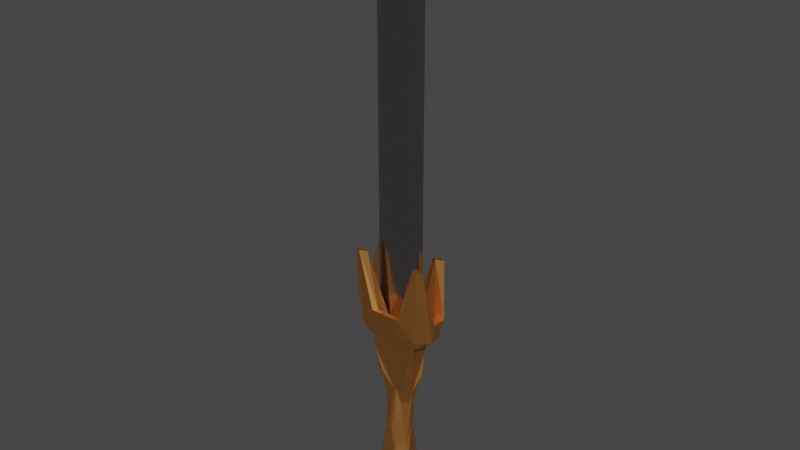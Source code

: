 # Source: First_Blade.blend  (saved by Blender 3.6.11; exported with 4.5.12 LTS)
import bpy
from mathutils import Matrix  # noqa: F401  (used for matrix-valued properties, if any)

bpy.ops.wm.read_factory_settings(use_empty=True)
scene = bpy.context.scene
scene.name = 'Scene'

# ---- collections
col_collection = bpy.data.collections.new('Collection'); scene.collection.children.link(col_collection)

# ---- materials (node trees are filled in below, after node groups)
mat_handle = bpy.data.materials.new('Handle')
mat_handle.use_transparent_shadow = False
mat_sword_blade = bpy.data.materials.new('Sword Blade')
mat_sword_blade.alpha_threshold = 0.0
mat_sword_blade.use_transparent_shadow = False
mat_sword_blade.roughness = 0.5
mat_sword_blade.line_color = (0.0, 0.0, 0.0, 1.0)

# ---- material node trees
mat_handle.use_nodes = True; mat_handle.node_tree.nodes.clear()
_N = mat_handle.node_tree.nodes; _L = mat_handle.node_tree.links
n0 = _N.new('ShaderNodeBsdfPrincipled'); n0.name = 'Principled BSDF'; n0.location = (10, 300)
n0.distribution = 'GGX'
n0.subsurface_method = 'RANDOM_WALK_SKIN'
n0.inputs[0].default_value = (0.8, 0.3043, 0.03326, 1.0)
n0.inputs[1].default_value = 0.9318
n0.inputs[3].default_value = 0.0
n0.inputs[11].default_value = 1.501
n0.inputs[12].default_value = 0.2864
n0.inputs[13].default_value = 0.65
n0.inputs[14].default_value = (0.9985, 0.9946, 0.9925, 1.0)
n0.inputs[27].default_value = (0.0, 0.0, 0.0, 1.0)
n1 = _N.new('ShaderNodeOutputMaterial'); n1.name = 'Material Output'; n1.location = (300, 300)
_L.new(n0.outputs[0], n1.inputs[0])
n1.is_active_output = True
mat_sword_blade.use_nodes = True; mat_sword_blade.node_tree.nodes.clear()
_N = mat_sword_blade.node_tree.nodes; _L = mat_sword_blade.node_tree.links
n0 = _N.new('ShaderNodeOutputMaterial'); n0.name = 'Material Output'; n0.location = (300, 300)
n1 = _N.new('ShaderNodeBsdfPrincipled'); n1.name = 'Principled BSDF'; n1.location = (10, 300)
n1.distribution = 'GGX'
n1.subsurface_method = 'RANDOM_WALK_SKIN'
n1.inputs[0].default_value = (0.4619, 0.4283, 0.4345, 1.0)
n1.inputs[1].default_value = 1.0
n1.inputs[2].default_value = 0.1682
n1.inputs[3].default_value = 1.45
n1.inputs[11].default_value = 1.286
n1.inputs[13].default_value = 0.5364
n1.inputs[27].default_value = (0.0, 0.0, 0.0, 1.0)
n1.inputs[28].default_value = 1.0
_L.new(n1.outputs[0], n0.inputs[0])
n0.is_active_output = True

# ---- world
world_world = bpy.data.worlds.new('World'); scene.world = world_world
world_world.use_nodes = True; world_world.node_tree.nodes.clear()
_N = world_world.node_tree.nodes; _L = world_world.node_tree.links
n0 = _N.new('ShaderNodeOutputWorld'); n0.name = 'World Output'; n0.location = (300, 300)
n1 = _N.new('ShaderNodeBackground'); n1.name = 'Background'; n1.location = (10, 300)
n1.inputs[0].default_value = (0.05088, 0.05088, 0.05088, 1.0)
_L.new(n1.outputs[0], n0.inputs[0])
n0.is_active_output = True
world_world.color = (0.05088, 0.05088, 0.05088)
world_world.use_sun_shadow = False
world_world.sun_shadow_jitter_overblur = 0.0

# ---- meshes
me_cube = bpy.data.meshes.new('Cube')
me_cube.from_pydata([(0.9014, -0.4194, 0.7069), (-0.9014, -0.4194, 0.7069), (0.9014, 0.4194, 0.7069), (-0.9014, 0.4194, 0.7069), (0.5496, 0.02651, 0.294), (0.4948, 0.09671, 0.197), (0.7871, 0.2354, 0.4198), (0.2079, 0.2302, 0.197), (0.05697, 0.2557, 0.294), (0.5059, 0.3662, 0.4198), (0.7871, 0.3662, 0.5781), (0.9014, 0.4194, 0.7977), (0.2079, 0.4948, -0.1536), (0.05697, -0.2557, 0.294), (0.2079, -0.2302, 0.197), (0.5059, -0.3662, 0.4198), (0.4948, -0.09671, 0.197), (0.5496, -0.02651, 0.294), (0.7871, -0.2354, 0.4198), (0.7871, -0.3662, 0.5781), (0.9014, -0.4194, 0.7977), (0.4948, -0.2079, -0.1536), (-0.05697, 0.2557, 0.294), (-0.2079, 0.2302, 0.197), (-0.5059, 0.3662, 0.4198), (-0.4948, 0.09671, 0.197), (-0.5496, 0.02651, 0.294), (-0.7871, 0.2354, 0.4198), (-0.7871, 0.3662, 0.5781), (-0.9014, 0.4194, 0.7977), (-0.2079, 0.4948, -0.1536), (-0.5496, -0.02651, 0.294), (-0.4948, -0.09671, 0.197), (-0.7871, -0.2354, 0.4198), (-0.2079, -0.2302, 0.197), (-0.05697, -0.2557, 0.294), (-0.5059, -0.3662, 0.4198), (-0.7871, -0.3662, 0.5781), (-0.9014, -0.4194, 0.7977), (-0.4948, -0.2079, -0.1536), (0.05733, 0.5496, 0.002136), (0.5496, 0.05733, 0.002136), (0.4948, 0.2079, -0.1536), (0.5496, -0.05733, 0.002136), (0.05733, -0.5496, 0.002136), (0.2079, -0.4948, -0.1536), (-0.5496, 0.05733, 0.002136), (-0.4948, 0.2079, -0.1536), (-0.05733, 0.5496, 0.002136), (-0.05733, -0.5496, 0.002136), (-0.2079, -0.4948, -0.1536), (-0.5496, -0.05733, 0.002136), (0.3735, 0.4436, -0.633), (0.4527, 0.658, -0.5395), (0.4436, 0.3735, -0.633), (0.658, 0.4527, -0.5395), (0.4436, -0.3735, -0.633), (0.658, -0.4527, -0.5395), (0.3735, -0.4436, -0.633), (0.4527, -0.658, -0.5395), (-0.4436, 0.3735, -0.633), (-0.658, 0.4527, -0.5395), (-0.3735, 0.4436, -0.633), (-0.4527, 0.658, -0.5395), (-0.3735, -0.4436, -0.633), (-0.4527, -0.658, -0.5395), (-0.4436, -0.3735, -0.633), (-0.658, -0.4527, -0.5395), (0.9663, 0.5226, 1.343), (0.4391, 0.6219, 0.943), (1.016, -0.4726, 0.7222), (1.337, 0.2043, 0.943), (1.123, 0.4496, 1.343), (-1.016, -0.4726, 0.7222), (0.4391, -0.6219, 0.943), (0.9663, -0.5226, 1.343), (1.016, 0.4726, 0.7222), (1.123, -0.4496, 1.343), (1.337, -0.2043, 0.943), (-1.016, 0.4726, 0.7222), (-1.123, 0.4496, 1.343), (-1.337, 0.2043, 0.943), (-0.4391, 0.6219, 0.943), (-0.9663, 0.5226, 1.343), (-1.337, -0.2043, 0.943), (-1.123, -0.4496, 1.343), (-0.9663, -0.5226, 1.343), (-0.4391, -0.6219, 0.943), (1.511, -0.1794, 0.7887), (1.244, -0.487, 0.7887), (1.172, -0.4378, 0.7432), (1.047, -0.5786, 0.7887), (0.3855, -0.7031, 0.7887), (0.9411, -0.5454, 0.7432), (-0.3855, -0.7031, 0.7887), (-1.047, -0.5786, 0.7887), (-0.9411, -0.5454, 0.7432), (-1.244, -0.487, 0.7887), (-1.511, -0.1794, 0.7887), (-1.172, -0.4378, 0.7432), (0.3855, 0.7031, 0.7887), (1.047, 0.5786, 0.7887), (0.9411, 0.5454, 0.7432), (1.244, 0.487, 0.7887), (1.511, 0.1794, 0.7887), (1.172, 0.4378, 0.7432), (-1.511, 0.1794, 0.7887), (-1.244, 0.487, 0.7887), (-1.172, 0.4378, 0.7432), (-1.047, 0.5786, 0.7887), (-0.3855, 0.7031, 0.7887), (-0.9411, 0.5454, 0.7432), (0.5509, -0.7801, 0.943), (1.212, -0.6555, 1.343), (1.409, -0.564, 1.343), (1.677, -0.2563, 0.943), (-1.677, -0.2563, 0.943), (-1.409, -0.564, 1.343), (-1.212, -0.6555, 1.343), (-0.5509, -0.7801, 0.943), (1.677, 0.2563, 0.943), (1.409, 0.564, 1.343), (1.212, 0.6555, 1.343), (0.5509, 0.7801, 0.943), (-0.5509, 0.7801, 0.943), (-1.212, 0.6555, 1.343), (-1.409, 0.564, 1.343), (-1.677, 0.2563, 0.943), (-0.2788, 0.1362, 0.8206), (0.2788, 0.1362, 0.8206), (-0.8485, -0.05556, 0.8206), (-0.8485, 0.1297, 0.8206), (-0.6135, -0.1294, 0.8206), (-0.7131, -0.1125, 0.8206), (0.8485, 0.1297, 0.8206), (0.8485, -0.05556, 0.8206), (0.7131, -0.1125, 0.8206), (-0.2788, -0.1525, 0.8206), (0.6135, -0.1294, 0.8206), (0.2788, -0.1525, 0.8206), (0.6135, 0.1132, 0.8206), (-0.6135, 0.1132, 0.8206), (0.7131, 0.09622, 0.8206), (-0.7131, 0.09622, 0.8206), (-0.2788, 0.1362, 3.527), (0.2788, 0.1362, 3.527), (-0.8485, -0.05556, 3.527), (-0.8485, 0.1297, 3.527), (-0.6135, -0.1294, 3.527), (-0.7131, -0.1125, 3.527), (0.8485, 0.1297, 3.527), (0.8485, -0.05556, 3.527), (0.7131, -0.1125, 3.527), (-0.2788, -0.1525, 3.527), (0.6135, -0.1294, 3.527), (0.2788, -0.1525, 3.527), (0.6135, 0.1132, 3.527), (-0.6135, 0.1132, 3.527), (0.7131, 0.09622, 3.527), (-0.7131, 0.09622, 3.527), (-0.02138, 0.002935, 3.75), (0.02138, 0.002935, 3.75), (-0.06509, -0.01177, 3.75), (-0.06509, 0.009949, 3.75), (-0.04706, -0.01744, 3.75), (-0.0547, -0.01614, 3.75), (0.06509, 0.009949, 3.75), (0.06509, -0.01177, 3.75), (0.0547, -0.01614, 3.75), (-0.02138, -0.01921, 3.75), (0.04706, -0.01744, 3.75), (0.02138, -0.01921, 3.75), (0.04706, 0.001168, 3.75), (-0.04706, 0.001168, 3.75), (0.0547, -0.0001323, 3.75), (-0.0547, -0.0001323, 3.75)], [], [(11, 8, 22, 29, 3, 2), (24, 27, 28), (22, 48, 30, 23), (38, 35, 13, 20, 0, 1), (57, 55, 41, 43), (20, 17, 4, 11, 2, 0), (86, 87, 137, 132), (33, 36, 37), (15, 18, 19), (2, 3, 79, 111, 110, 100, 102, 76), (106, 98, 116, 127), (102, 101, 103, 105, 76), (0, 2, 76, 105, 104, 88, 90, 70), (94, 92, 112, 119), (108, 107, 109, 111, 79), (1, 0, 70, 93, 92, 94, 96, 73), (5, 42, 12, 7), (14, 45, 21, 16), (23, 30, 47, 25), (50, 34, 32, 39), (44, 49, 65, 59), (48, 63, 30), (29, 26, 31, 38, 1, 3), (4, 41, 42, 5), (4, 5, 6), (7, 8, 9), (13, 14, 15), (16, 17, 18), (22, 23, 24), (25, 26, 27), (31, 32, 33), (34, 35, 36), (11, 4, 6, 10), (5, 7, 9, 6), (8, 11, 10, 9), (20, 13, 15, 19), (14, 16, 18, 15), (17, 20, 19, 18), (29, 22, 24, 28), (23, 25, 27, 24), (26, 29, 28, 27), (38, 31, 33, 37), (32, 34, 36, 33), (35, 38, 37, 36), (41, 4, 17, 43), (12, 40, 8, 7), (48, 22, 8, 40), (50, 49, 35, 34), (31, 51, 39, 32), (44, 13, 35, 49), (21, 43, 17, 16), (13, 44, 45, 14), (51, 67, 39), (47, 46, 26, 25), (51, 31, 26, 46), (6, 9, 10), (53, 63, 48, 40), (57, 43, 21), (45, 59, 57, 21), (61, 46, 47), (51, 46, 61, 67), (65, 49, 50), (39, 67, 65, 50), (41, 55, 42), (60, 62, 52, 54, 56, 58, 64, 66), (30, 63, 61, 47), (44, 59, 45), (53, 40, 12), (56, 54, 55, 57), (52, 62, 63, 53), (60, 66, 67, 61), (64, 58, 59, 65), (54, 52, 53, 55), (61, 63, 62, 60), (57, 59, 58, 56), (65, 67, 66, 64), (42, 55, 53, 12), (89, 114, 113, 91), (95, 118, 117, 97), (121, 103, 101, 122), (125, 109, 107, 126), (3, 1, 73, 99, 98, 106, 108, 79), (114, 115, 78, 77), (88, 104, 120, 115), (100, 110, 124, 123), (96, 95, 97, 99, 73), (88, 89, 90), (91, 92, 93), (94, 95, 96), (97, 98, 99), (100, 101, 102), (103, 104, 105), (106, 107, 108), (109, 110, 111), (94, 119, 118, 95), (116, 98, 97, 117), (124, 110, 109, 125), (106, 127, 126, 107), (88, 115, 114, 89), (112, 92, 91, 113), (120, 104, 103, 121), (100, 123, 122, 101), (90, 89, 91, 93, 70), (124, 125, 83, 82), (117, 118, 86, 85), (115, 120, 71, 78), (123, 124, 82, 69), (122, 123, 69, 68), (112, 113, 75, 74), (118, 119, 87, 86), (127, 116, 84, 81), (125, 126, 80, 83), (126, 127, 81, 80), (116, 117, 85, 84), (120, 121, 72, 71), (119, 112, 74, 87), (113, 114, 77, 75), (121, 122, 68, 72), (142, 140, 156, 158), (69, 82, 128, 129), (75, 77, 136, 138), (81, 84, 130, 131), (87, 74, 139, 137), (85, 86, 132, 133), (71, 72, 142, 134), (80, 81, 131, 143), (78, 71, 134, 135), (68, 69, 129, 140), (83, 80, 143, 141), (84, 85, 133, 130), (77, 78, 135, 136), (82, 83, 141, 128), (74, 75, 138, 139), (72, 68, 140, 142), (145, 144, 160, 161), (135, 134, 150, 151), (134, 142, 158, 150), (136, 135, 151, 152), (139, 138, 154, 155), (132, 137, 153, 148), (143, 131, 147, 159), (138, 136, 152, 154), (141, 143, 159, 157), (137, 139, 155, 153), (129, 128, 144, 145), (130, 133, 149, 146), (140, 129, 145, 156), (131, 130, 146, 147), (128, 141, 157, 144), (133, 132, 148, 149), (166, 174, 172, 161, 160, 173, 175, 163, 162, 165, 164, 169, 171, 170, 168, 167), (146, 149, 165, 162), (156, 145, 161, 172), (147, 146, 162, 163), (144, 157, 173, 160), (149, 148, 164, 165), (158, 156, 172, 174), (151, 150, 166, 167), (150, 158, 174, 166), (152, 151, 167, 168), (155, 154, 170, 171), (148, 153, 169, 164), (159, 147, 163, 175), (154, 152, 168, 170), (157, 159, 175, 173), (153, 155, 171, 169)])
me_cube.polygons.foreach_set('material_index', [0, 0, 0, 0, 0, 0, 0, 0, 0, 0, 0, 0, 0, 0, 0, 0, 0, 0, 0, 0, 0, 0, 0, 0, 0, 0, 0, 0, 0, 0, 0, 0, 0, 0, 0, 0, 0, 0, 0, 0, 0, 0, 0, 0, 0, 0, 0, 0, 0, 0, 0, 0, 0, 0, 0, 0, 0, 0, 0, 0, 0, 0, 0, 0, 0, 0, 0, 0, 0, 0, 0, 0, 0, 0, 0, 0, 0, 0, 0, 0, 0, 0, 0, 0, 0, 0, 0, 0, 0, 0, 0, 0, 0, 0, 0, 0, 0, 0, 0, 0, 0, 0, 0, 0, 0, 0, 0, 0, 0, 0, 0, 0, 0, 0, 0, 0, 0, 0, 1, 0, 0, 0, 0, 0, 0, 0, 0, 0, 0, 0, 0, 0, 0, 0, 1, 1, 1, 1, 1, 1, 1, 1, 1, 1, 1, 1, 1, 1, 1, 1, 1, 1, 1, 1, 1, 1, 1, 1, 1, 1, 1, 1, 1, 1, 1, 1])
_uv = me_cube.uv_layers.new(name='UVMap')
_uv.uv.foreach_set('vector', [0.625, 0.5, 0.625, 0.388, 0.625, 0.362, 0.625, 0.25, 0.625, 0.25, 0.625, 0.5, 0.625, 0.3048, 0.625, 0.2658, 0.625, 0.2658, 0.625, 0.362, 0.421, 0.362, 0.3926, 0.3152, 0.6074, 0.3152, 0.625, 1.0, 0.625, 0.888, 0.625, 0.862, 0.625, 0.75, 0.625, 0.75, 0.625, 1.0, 0.3542, 0.6878, 0.3542, 0.5622, 0.421, 0.612, 0.421, 0.638, 0.625, 0.75, 0.625, 0.638, 0.625, 0.612, 0.625, 0.5, 0.625, 0.5, 0.625, 0.75, 0.625, 0.01995, 0.625, 0.0, 0.625, 0.0, 0.625, 0.01995, 0.625, 0.05484, 0.625, 0.01584, 0.625, 0.01584, 0.625, 0.8048, 0.625, 0.7658, 0.625, 0.7658, 0.625, 0.5, 0.625, 0.25, 0.625, 0.25, 0.625, 0.2691, 0.625, 0.3431, 0.625, 0.4069, 0.625, 0.4809, 0.625, 0.5, 0.625, 0.1569, 0.625, 0.09311, 0.625, 0.08393, 0.625, 0.1661, 0.625, 0.4809, 0.625, 0.4626, 0.625, 0.4796, 0.625, 0.5008, 0.625, 0.5, 0.625, 0.75, 0.625, 0.5, 0.625, 0.5, 0.625, 0.5191, 0.625, 0.5931, 0.625, 0.6569, 0.625, 0.7309, 0.625, 0.75, 0.625, 0.9069, 0.625, 0.8431, 0.625, 0.8339, 0.625, 0.9161, 0.625, 0.2309, 0.625, 0.2126, 0.625, 0.2296, 0.625, 0.2508, 0.625, 0.25, 0.625, 1.0, 0.625, 0.75, 0.625, 0.75, 0.625, 0.7691, 0.625, 0.8431, 0.625, 0.9069, 0.625, 0.9809, 0.625, 1.0, 0.6074, 0.5652, 0.3926, 0.5652, 0.3926, 0.4348, 0.6074, 0.4348, 0.6074, 0.8152, 0.3926, 0.8152, 0.3926, 0.6848, 0.6074, 0.6848, 0.6074, 0.3152, 0.3926, 0.3152, 0.3926, 0.1848, 0.6074, 0.1848, 0.3926, 0.01248, 0.6074, 0.01248, 0.6074, 0.07773, 0.3926, 0.07773, 0.263, 0.75, 0.237, 0.75, 0.1872, 0.7166, 0.3128, 0.7166, 0.3837, 0.3278, 0.3842, 0.2877, 0.3926, 0.3152, 0.625, 0.25, 0.625, 0.138, 0.625, 0.112, 0.625, 0.0, 0.625, 0.0, 0.625, 0.25, 0.625, 0.612, 0.421, 0.612, 0.3926, 0.5652, 0.6074, 0.5652, 0.625, 0.5902, 0.6074, 0.5652, 0.625, 0.539, 0.6074, 0.4348, 0.625, 0.4098, 0.625, 0.461, 0.625, 0.8402, 0.6074, 0.8152, 0.625, 0.789, 0.6074, 0.6848, 0.625, 0.6598, 0.625, 0.711, 0.625, 0.3402, 0.6074, 0.3152, 0.625, 0.289, 0.6074, 0.1848, 0.625, 0.1598, 0.625, 0.211, 0.625, 0.112, 0.6074, 0.07773, 0.625, 0.05484, 0.6074, 0.01248, 0.625, 0.0, 0.625, 0.02561, 0.625, 0.5, 0.625, 0.612, 0.625, 0.5548, 0.625, 0.5158, 0.6074, 0.5652, 0.6074, 0.4348, 0.625, 0.461, 0.625, 0.539, 0.625, 0.5, 0.625, 0.5, 0.625, 0.5158, 0.625, 0.5158, 0.625, 0.75, 0.625, 0.862, 0.625, 0.8048, 0.625, 0.7658, 0.6074, 0.8152, 0.6074, 0.6848, 0.625, 0.711, 0.625, 0.789, 0.625, 0.75, 0.625, 0.75, 0.625, 0.7658, 0.625, 0.7658, 0.625, 0.25, 0.625, 0.362, 0.625, 0.3048, 0.625, 0.2658, 0.6074, 0.3152, 0.6074, 0.1848, 0.625, 0.211, 0.625, 0.289, 0.625, 0.25, 0.625, 0.25, 0.625, 0.2658, 0.625, 0.2658, 0.625, 0.0, 0.625, 0.112, 0.625, 0.05484, 0.625, 0.01584, 0.6074, 0.07773, 0.6074, 0.01248, 0.625, 0.01584, 0.625, 0.05484, 0.625, 0.0, 0.625, 0.0, 0.625, 0.01584, 0.625, 0.01584, 0.421, 0.612, 0.625, 0.612, 0.625, 0.638, 0.421, 0.638, 0.3926, 0.4347, 0.421, 0.388, 0.625, 0.388, 0.6074, 0.4348, 0.421, 0.362, 0.625, 0.362, 0.625, 0.388, 0.421, 0.388, 0.3926, 0.01248, 0.421, 0.0, 0.625, 0.0, 0.6074, 0.01248, 0.625, 0.112, 0.421, 0.112, 0.3926, 0.07773, 0.6074, 0.07773, 0.421, 0.862, 0.625, 0.862, 0.625, 0.888, 0.421, 0.888, 0.3926, 0.6847, 0.421, 0.638, 0.625, 0.638, 0.6074, 0.6848, 0.625, 0.862, 0.421, 0.862, 0.3926, 0.8152, 0.6074, 0.8152, 0.3837, 0.08403, 0.3842, 0.06395, 0.3926, 0.07773, 0.3926, 0.1847, 0.421, 0.138, 0.625, 0.138, 0.6074, 0.1848, 0.421, 0.112, 0.625, 0.112, 0.625, 0.138, 0.421, 0.138, 0.625, 0.5548, 0.625, 0.5158, 0.625, 0.5158, 0.3128, 0.5334, 0.1872, 0.5334, 0.237, 0.5, 0.263, 0.5, 0.3842, 0.7123, 0.3837, 0.6722, 0.3926, 0.6848, 0.3926, 0.8152, 0.388, 0.7777, 0.388, 0.7223, 0.3926, 0.6848, 0.3842, 0.2123, 0.3837, 0.1722, 0.3926, 0.1848, 0.125, 0.638, 0.125, 0.612, 0.1584, 0.5622, 0.1584, 0.6878, 0.3842, 0.02626, 0.3837, 0.006178, 0.3926, 0.01248, 0.3926, 0.07773, 0.388, 0.05895, 0.388, 0.03125, 0.3926, 0.01248, 0.3837, 0.5778, 0.3842, 0.5377, 0.3926, 0.5652, 0.1885, 0.5732, 0.1982, 0.5635, 0.3018, 0.5635, 0.3115, 0.5732, 0.3115, 0.6768, 0.3018, 0.6865, 0.1982, 0.6865, 0.1885, 0.6768, 0.3926, 0.3152, 0.388, 0.2777, 0.388, 0.2223, 0.3926, 0.1848, 0.3837, 0.8278, 0.3842, 0.7877, 0.3926, 0.8152, 0.3842, 0.4623, 0.3837, 0.4222, 0.3926, 0.4348, 0.3115, 0.6768, 0.3115, 0.5732, 0.3542, 0.5622, 0.3542, 0.6878, 0.3018, 0.5635, 0.1982, 0.5635, 0.1872, 0.5334, 0.3128, 0.5334, 0.1885, 0.5732, 0.1885, 0.6768, 0.1584, 0.6878, 0.1584, 0.5622, 0.1982, 0.6865, 0.3018, 0.6865, 0.3128, 0.7166, 0.1872, 0.7166, 0.3115, 0.5732, 0.3018, 0.5635, 0.309, 0.546, 0.329, 0.566, 0.171, 0.566, 0.191, 0.546, 0.1982, 0.5635, 0.1885, 0.5732, 0.329, 0.684, 0.309, 0.704, 0.3018, 0.6865, 0.3115, 0.6768, 0.191, 0.704, 0.171, 0.684, 0.1885, 0.6768, 0.1982, 0.6865, 0.3926, 0.5652, 0.388, 0.5277, 0.388, 0.4723, 0.3926, 0.4348, 0.625, 0.7337, 0.625, 0.7353, 0.625, 0.7647, 0.625, 0.7663, 0.625, 0.02214, 0.625, 0.01995, 0.625, 0.03463, 0.625, 0.03842, 0.625, 0.5147, 0.625, 0.5163, 0.625, 0.4837, 0.625, 0.4853, 0.625, 0.2647, 0.625, 0.2663, 0.625, 0.2337, 0.625, 0.2353, 0.625, 0.25, 0.625, 0.0, 0.625, 0.0, 0.625, 0.01912, 0.625, 0.09311, 0.625, 0.1569, 0.625, 0.2309, 0.625, 0.25, 0.625, 0.7353, 0.625, 0.6661, 0.625, 0.6661, 0.625, 0.7353, 0.625, 0.6569, 0.625, 0.5931, 0.625, 0.5839, 0.625, 0.6661, 0.625, 0.4069, 0.625, 0.3431, 0.625, 0.3339, 0.625, 0.4161, 0.625, 0.0, 0.625, 0.02214, 0.625, 0.03842, 0.625, 0.01912, 0.625, 0.0, 0.625, 0.6569, 0.625, 0.7282, 0.625, 0.7309, 0.625, 0.7718, 0.625, 0.8431, 0.625, 0.7691, 0.625, 0.9069, 0.625, 0.9782, 0.625, 0.9809, 0.625, 0.03842, 0.625, 0.07648, 0.625, 0.01912, 0.625, 0.4069, 0.625, 0.4782, 0.625, 0.4809, 0.625, 0.5218, 0.625, 0.5931, 0.625, 0.5191, 0.625, 0.1569, 0.625, 0.2282, 0.625, 0.2309, 0.625, 0.2718, 0.625, 0.3431, 0.625, 0.2691, 0.625, 0.0, 0.625, 0.0, 0.625, 0.01995, 0.625, 0.02214, 0.625, 0.08393, 0.625, 0.09311, 0.625, 0.03842, 0.625, 0.03463, 0.625, 0.3339, 0.625, 0.3431, 0.625, 0.2663, 0.625, 0.2647, 0.625, 0.1569, 0.625, 0.1661, 0.625, 0.2353, 0.625, 0.2337, 0.625, 0.6569, 0.625, 0.6661, 0.625, 0.7353, 0.625, 0.7337, 0.625, 0.8339, 0.625, 0.8431, 0.625, 0.7663, 0.625, 0.7647, 0.625, 0.5839, 0.625, 0.5931, 0.625, 0.5163, 0.625, 0.5147, 0.625, 0.4069, 0.625, 0.4161, 0.625, 0.4853, 0.625, 0.4837, 0.625, 0.7309, 0.625, 0.7126, 0.625, 0.7296, 0.625, 0.7508, 0.625, 0.75, 0.625, 0.3339, 0.625, 0.2647, 0.625, 0.2647, 0.625, 0.3339, 0.625, 0.03463, 0.625, 0.01995, 0.625, 0.01995, 0.625, 0.03463, 0.625, 0.6661, 0.625, 0.5839, 0.625, 0.5839, 0.625, 0.6661, 0.625, 0.4161, 0.625, 0.3339, 0.625, 0.3339, 0.625, 0.4161, 0.625, 0.4853, 0.625, 0.4161, 0.625, 0.4161, 0.625, 0.4853, 0.625, 0.8339, 0.625, 0.7647, 0.625, 0.7647, 0.625, 0.8339, 0.625, 0.01995, 0.625, 0.0, 0.625, 0.0, 0.625, 0.01995, 0.625, 0.1661, 0.625, 0.08393, 0.625, 0.08393, 0.625, 0.1661, 0.625, 0.2647, 0.625, 0.2353, 0.625, 0.2353, 0.625, 0.2647, 0.625, 0.2353, 0.625, 0.1661, 0.625, 0.1661, 0.625, 0.2353, 0.625, 0.08393, 0.625, 0.03463, 0.625, 0.03463, 0.625, 0.08393, 0.625, 0.5839, 0.625, 0.5147, 0.625, 0.5147, 0.625, 0.5839, 0.625, 0.9161, 0.625, 0.8339, 0.625, 0.8339, 0.625, 0.9161, 0.625, 0.7647, 0.625, 0.7353, 0.625, 0.7353, 0.625, 0.7647, 0.625, 0.5147, 0.625, 0.4853, 0.625, 0.4853, 0.625, 0.5147, 0.625, 0.5147, 0.625, 0.4853, 0.625, 0.4853, 0.625, 0.5147, 0.625, 0.4161, 0.625, 0.3339, 0.625, 0.3339, 0.625, 0.4161, 0.625, 0.7647, 0.625, 0.7353, 0.625, 0.7353, 0.625, 0.7647, 0.625, 0.1661, 0.625, 0.08393, 0.625, 0.08393, 0.625, 0.1661, 0.625, 0.9161, 0.625, 0.8339, 0.625, 0.8339, 0.625, 0.9161, 0.625, 0.03463, 0.625, 0.01995, 0.625, 0.01995, 0.625, 0.03463, 0.625, 0.5839, 0.625, 0.5147, 0.625, 0.5147, 0.625, 0.5839, 0.625, 0.2353, 0.625, 0.1661, 0.625, 0.1661, 0.625, 0.2353, 0.625, 0.6661, 0.625, 0.5839, 0.625, 0.5839, 0.625, 0.6661, 0.625, 0.4853, 0.625, 0.4161, 0.625, 0.4161, 0.625, 0.4853, 0.625, 0.2647, 0.625, 0.2353, 0.625, 0.2353, 0.625, 0.2647, 0.625, 0.08393, 0.625, 0.03463, 0.625, 0.03463, 0.625, 0.08393, 0.625, 0.7353, 0.625, 0.6661, 0.625, 0.6661, 0.625, 0.7353, 0.625, 0.3339, 0.625, 0.2647, 0.625, 0.2647, 0.625, 0.3339, 0.625, 0.8339, 0.625, 0.7647, 0.625, 0.7647, 0.625, 0.8339, 0.625, 0.5147, 0.625, 0.4853, 0.625, 0.4853, 0.625, 0.5147, 0.625, 0.4161, 0.625, 0.3339, 0.625, 0.3339, 0.625, 0.4161, 0.625, 0.6661, 0.625, 0.5839, 0.625, 0.5839, 0.625, 0.6661, 0.625, 0.5839, 0.625, 0.5147, 0.625, 0.5147, 0.625, 0.5839, 0.625, 0.7353, 0.625, 0.6661, 0.625, 0.6661, 0.625, 0.7353, 0.625, 0.8339, 0.625, 0.7647, 0.625, 0.7647, 0.625, 0.8339, 0.625, 0.01995, 0.625, 0.0, 0.625, 0.0, 0.625, 0.01995, 0.625, 0.2353, 0.625, 0.1661, 0.625, 0.1661, 0.625, 0.2353, 0.625, 0.7647, 0.625, 0.7353, 0.625, 0.7353, 0.625, 0.7647, 0.625, 0.2647, 0.625, 0.2353, 0.625, 0.2353, 0.625, 0.2647, 0.625, 0.9161, 0.625, 0.8339, 0.625, 0.8339, 0.625, 0.9161, 0.625, 0.4161, 0.625, 0.3339, 0.625, 0.3339, 0.625, 0.4161, 0.625, 0.08393, 0.625, 0.03463, 0.625, 0.03463, 0.625, 0.08393, 0.625, 0.4853, 0.625, 0.4161, 0.625, 0.4161, 0.625, 0.4853, 0.625, 0.1661, 0.625, 0.08393, 0.625, 0.08393, 0.625, 0.1661, 0.625, 0.3339, 0.625, 0.2647, 0.625, 0.2647, 0.625, 0.3339, 0.625, 0.03463, 0.625, 0.01995, 0.625, 0.01995, 0.625, 0.03463, 0.625, 0.5839, 0.645, 0.5346, 0.6596, 0.52, 0.7089, 0.5, 0.7911, 0.5, 0.8404, 0.52, 0.855, 0.5346, 0.875, 0.5839, 0.875, 0.6661, 0.855, 0.7154, 0.8404, 0.73, 0.7911, 0.75, 0.7089, 0.75, 0.6596, 0.73, 0.645, 0.7154, 0.625, 0.6661, 0.625, 0.08393, 0.625, 0.03463, 0.625, 0.03463, 0.625, 0.08393, 0.625, 0.4853, 0.625, 0.4161, 0.625, 0.4161, 0.625, 0.4853, 0.625, 0.1661, 0.625, 0.08393, 0.625, 0.08393, 0.625, 0.1661, 0.625, 0.3339, 0.625, 0.2647, 0.625, 0.2647, 0.625, 0.3339, 0.625, 0.03463, 0.625, 0.01995, 0.625, 0.01995, 0.625, 0.03463, 0.625, 0.5147, 0.625, 0.4853, 0.625, 0.4853, 0.625, 0.5147, 0.625, 0.6661, 0.625, 0.5839, 0.625, 0.5839, 0.625, 0.6661, 0.625, 0.5839, 0.625, 0.5147, 0.625, 0.5147, 0.625, 0.5839, 0.625, 0.7353, 0.625, 0.6661, 0.625, 0.6661, 0.625, 0.7353, 0.625, 0.8339, 0.625, 0.7647, 0.625, 0.7647, 0.625, 0.8339, 0.625, 0.01995, 0.625, 0.0, 0.625, 0.0, 0.625, 0.01995, 0.625, 0.2353, 0.625, 0.1661, 0.625, 0.1661, 0.625, 0.2353, 0.625, 0.7647, 0.625, 0.7353, 0.625, 0.7353, 0.625, 0.7647, 0.625, 0.2647, 0.625, 0.2353, 0.625, 0.2353, 0.625, 0.2647, 0.625, 0.9161, 0.625, 0.8339, 0.625, 0.8339, 0.625, 0.9161])
me_cube.materials.append(mat_handle)
me_cube.materials.append(mat_sword_blade)
me_cube.use_mirror_vertex_groups = False
me_cube.update()

# ---- objects
ob_staff_handle = bpy.data.objects.new('Staff Handle', me_cube)

# ---- transforms, parenting, visibility, modifiers, constraints
ob_staff_handle.location = (0.0, 0.0, 0.0)
ob_staff_handle.scale = (0.1, 0.1, 0.5)
ob_staff_handle.lock_rotations_4d = False
ob_staff_handle.empty_display_type = 'ARROWS'
ob_staff_handle.lineart.crease_threshold = 0.0

# ---- collection membership
col_collection.objects.link(ob_staff_handle)

# ---- scene / render settings (as saved in the file)
scene.frame_start = 1; scene.frame_end = 250; scene.frame_set(1)
scene.render.engine = 'BLENDER_EEVEE_NEXT'
scene.cycles.sampling_pattern = 'TABULATED_SOBOL'
scene.view_settings.view_transform = 'Filmic'
bpy.context.view_layer.update()

# ---- added for rendering (the .blend has no active camera and no usable light): camera, sun
cam_auto = bpy.data.cameras.new('AutoCamera')
cam_auto.lens = 50.0
cam_auto.sensor_width = 36.0
cam_auto.clip_end = 1000.0
ob_auto_camera = bpy.data.objects.new('AutoCamera', cam_auto)
scene.collection.objects.link(ob_auto_camera)
ob_auto_camera.location = (2.05618, -2.46742, 2.42413)
ob_auto_camera.rotation_euler = (1.09748, -7.21219e-08, 0.694738)
scene.camera = ob_auto_camera
light_auto_sun = bpy.data.lights.new('AutoSun', 'SUN')
light_auto_sun.energy = 3.0
light_auto_sun.angle = 0.0523599
ob_auto_sun = bpy.data.objects.new('AutoSun', light_auto_sun)
scene.collection.objects.link(ob_auto_sun)
ob_auto_sun.rotation_euler = (0.872665, 0.174533, 0.523599)
bpy.context.view_layer.update()
